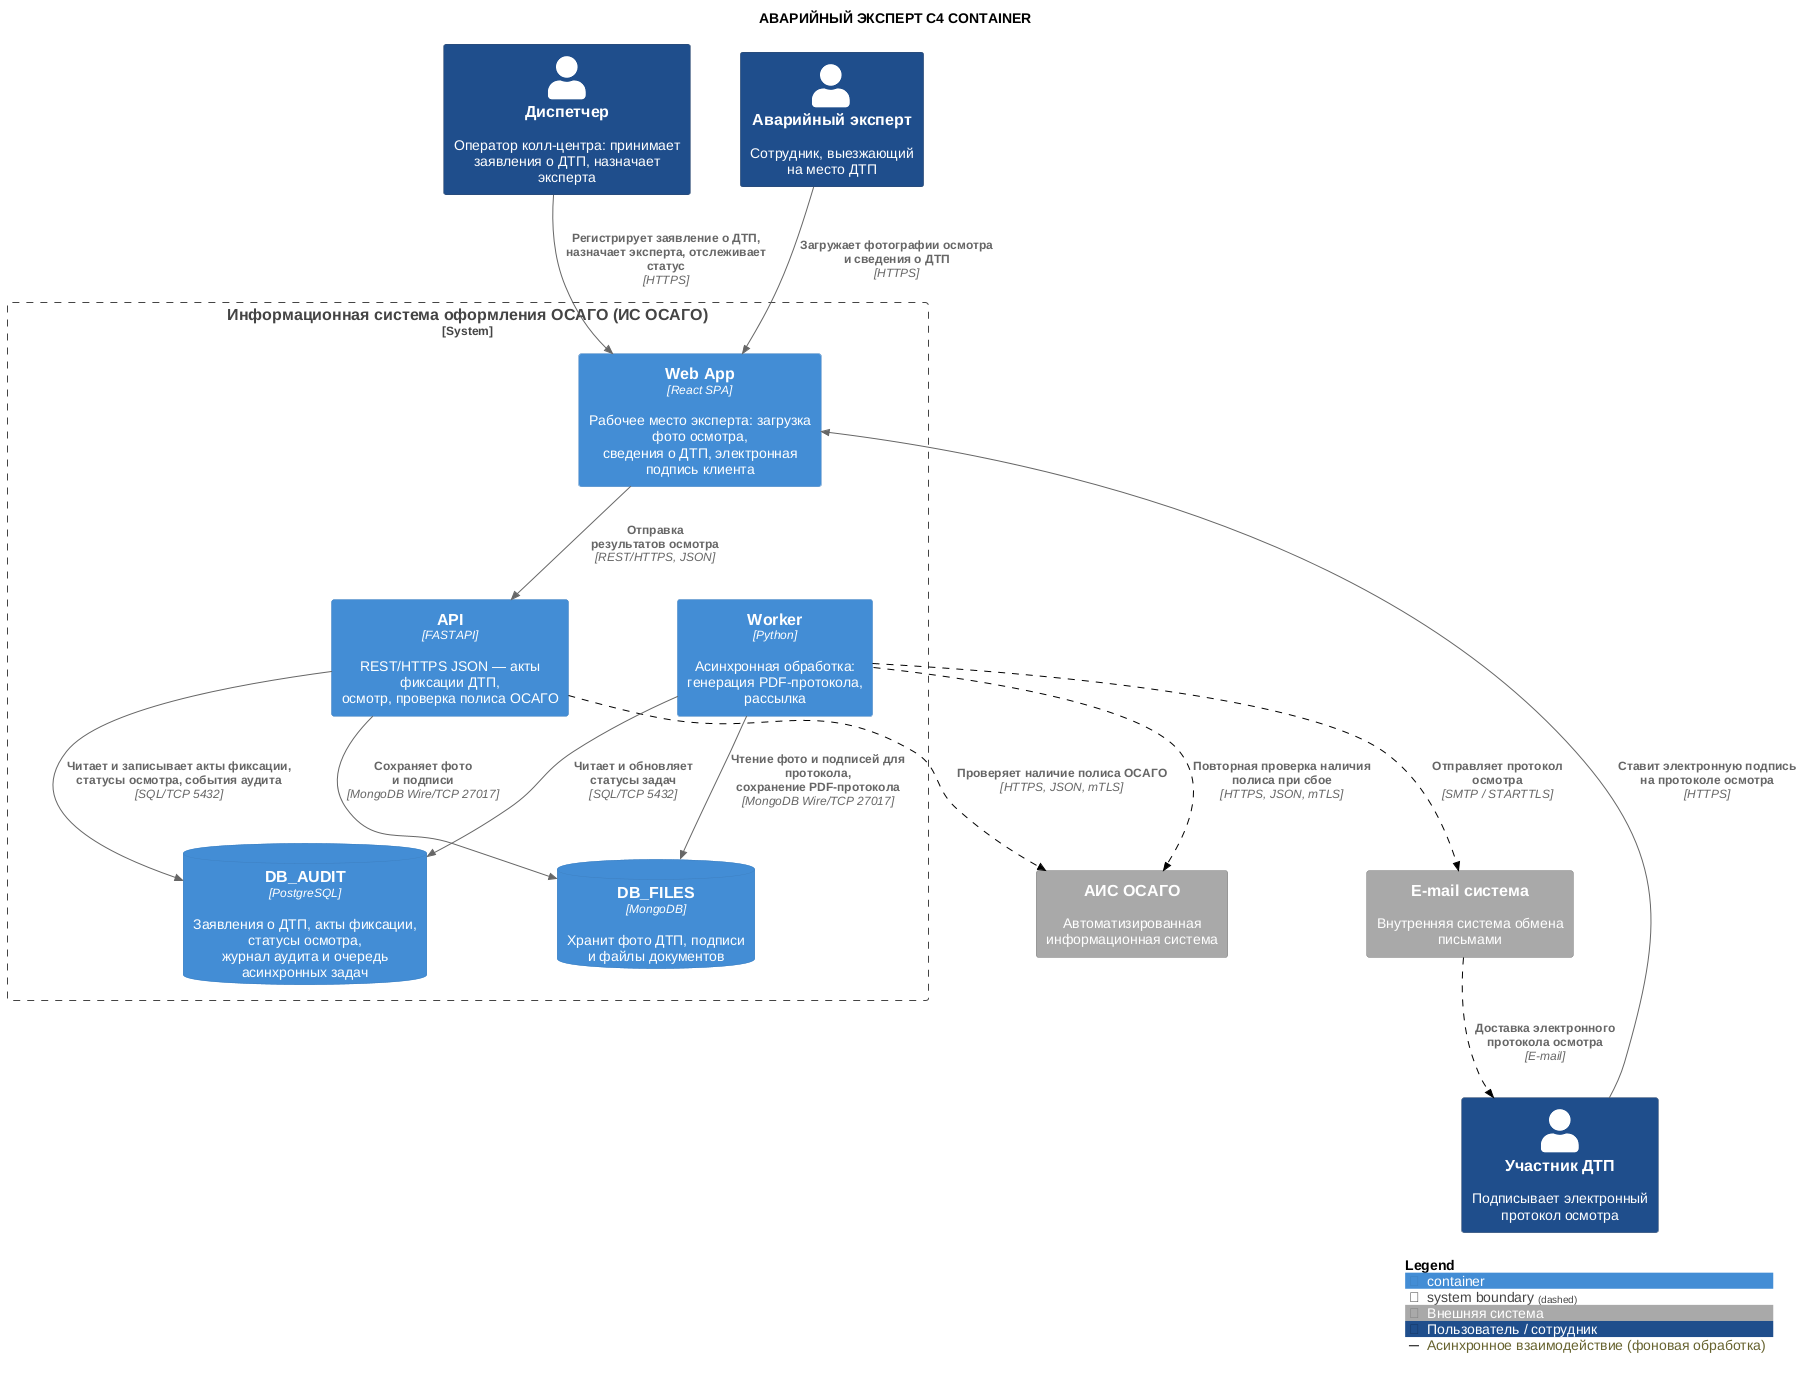

The diagram above was rendered by PlantUML. Its source (embedded in the PNG):
@startuml
!include ../core/C4_Container.puml

title АВАРИЙНЫЙ ЭКСПЕРТ C4 CONTAINER

Person(dispatcher, "Диспетчер", "Оператор колл-центра: принимает\nзаявления о ДТП, назначает эксперта", $tags="staff")
Person(expert, "Аварийный эксперт", "Сотрудник, выезжающий\nна место ДТП", $tags="staff")
Person(client, "Участник ДТП", "Подписывает электронный\nпротокол осмотра", $tags="staff")

System_Boundary(osago_service, "Информационная система оформления ОСАГО (ИС ОСАГО)") {

    Container(web_app, "Web App", "React SPA", "Рабочее место эксперта: загрузка фото осмотра,\nсведения о ДТП, электронная подпись клиента")

    Container(api, "API", "FASTAPI", "REST/HTTPS JSON — акты фиксации ДТП,\nосмотр, проверка полиса ОСАГО")

    Container(worker, "Worker", "Python", "Асинхронная обработка:\nгенерация PDF-протокола, рассылка")

    ContainerDb(db_audit, "DB_AUDIT", "PostgreSQL", "Заявления о ДТП, акты фиксации, статусы осмотра,\nжурнал аудита и очередь асинхронных задач")

    ContainerDb(db_files, "DB_FILES", "MongoDB", "Хранит фото ДТП, подписи\nи файлы документов")
}

System_Ext(ais_osago, "АИС ОСАГО", "Автоматизированная информационная система", $tags="ext")
System_Ext(email_sys, "E-mail система", "Внутренняя система обмена письмами", $tags="ext")

Rel(dispatcher, web_app, "Регистрирует заявление о ДТП,\nназначает эксперта, отслеживает статус", "HTTPS")
Rel(expert, web_app, "Загружает фотографии осмотра\nи сведения о ДТП", "HTTPS")
Rel(client, web_app, "Ставит электронную подпись\nна протоколе осмотра", "HTTPS")

Rel(web_app, api, "Отправка\nрезультатов осмотра", "REST/HTTPS, JSON")

Rel(api, db_audit, "Читает и записывает акты фиксации,\nстатусы осмотра, события аудита", "SQL/TCP 5432")
Rel(api, db_files, "Сохраняет фото\nи подписи", "MongoDB Wire/TCP 27017")

Rel(api, ais_osago, "Проверяет наличие полиса ОСАГО", "HTTPS, JSON, mTLS", $tags="async")

Rel(worker, db_audit, "Читает и обновляет\nстатусы задач", "SQL/TCP 5432")
Rel(worker, db_files, "Чтение фото и подписей для протокола,\nсохранение PDF-протокола", "MongoDB Wire/TCP 27017")
Rel(worker, ais_osago, "Повторная проверка наличия\nполиса при сбое", "HTTPS, JSON, mTLS", $tags="async")
Rel(worker, email_sys, "Отправляет протокол\nосмотра", "SMTP / STARTTLS", $tags="async")
Rel(email_sys, client, "Доставка электронного\nпротокола осмотра", "E-mail", $tags="async")

SHOW_LEGEND()
@enduml